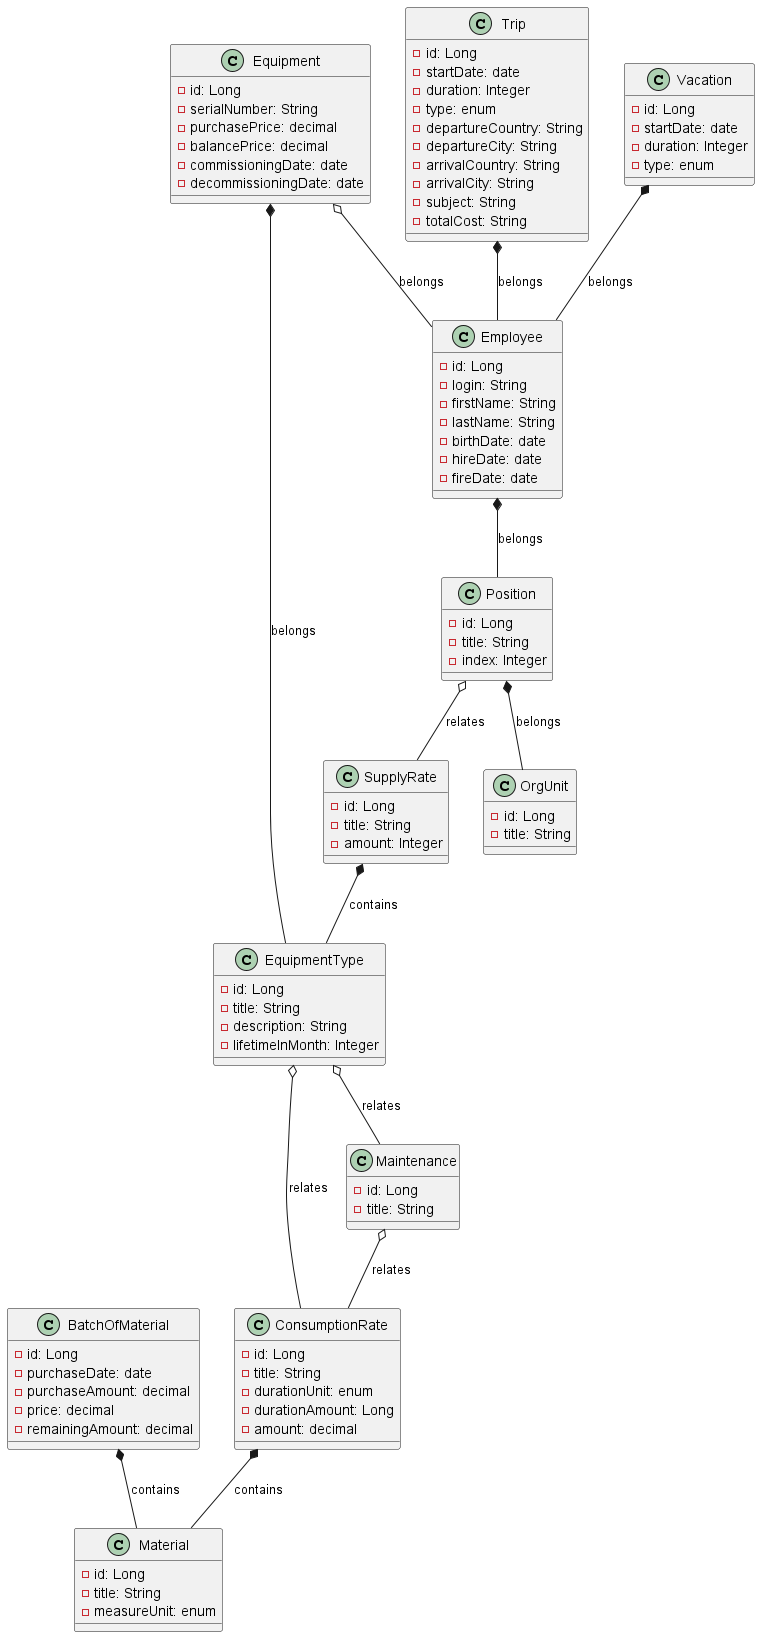

The diagram above was rendered by PlantUML. Its source (embedded in the PNG):
@startuml

class OrgUnit {
    - id: Long
    - title: String
}

class Employee {
    - id: Long
    - login: String 
    - firstName: String 
    - lastName: String 
    - birthDate: date 
    - hireDate: date 
    - fireDate: date 
}

class Position {
    - id: Long
    - title: String
    - index: Integer
}

class Material {
    - id: Long
    - title: String
    - measureUnit: enum
}

class BatchOfMaterial {
    - id: Long
    - purchaseDate: date
    - purchaseAmount: decimal
    - price: decimal
    - remainingAmount: decimal
}

class ConsumptionRate {
    - id: Long
    - title: String
    - durationUnit: enum
    - durationAmount: Long
    - amount: decimal
}

class EquipmentType {
    - id: Long
    - title: String
    - description: String
    - lifetimeInMonth: Integer
}

class Equipment {
    - id: Long
    - serialNumber: String
    - purchasePrice: decimal
    - balancePrice: decimal
    - commissioningDate: date
    - decommissioningDate: date
}

class Maintenance {
    - id: Long
    - title: String
}

class SupplyRate {
    - id: Long
    - title: String
    - amount: Integer
}

class Trip {
    - id: Long
    - startDate: date
    - duration: Integer
    - type: enum
    - departureCountry: String
    - departureCity: String
    - arrivalCountry: String
    - arrivalCity: String
    - subject: String
    - totalCost: String
}

class Vacation {
    - id: Long
    - startDate: date
    - duration: Integer
    - type: enum
}

Position *-- OrgUnit : belongs
Position o-- SupplyRate : relates
Employee *-- Position : belongs

BatchOfMaterial *-- Material: contains

ConsumptionRate *-- Material: contains


Equipment o-- Employee: belongs
Equipment *-- EquipmentType: belongs

EquipmentType o-- Maintenance: relates
EquipmentType o-- ConsumptionRate: relates

Maintenance o-- ConsumptionRate: relates

SupplyRate *-- EquipmentType: contains

Trip *-- Employee: belongs
Vacation *-- Employee: belongs

@enduml